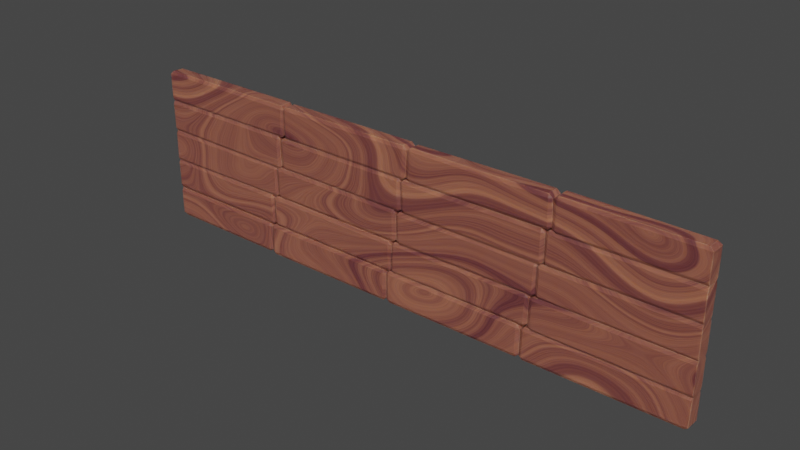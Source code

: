 # Source: wallinsideV2.blend  (saved by Blender 3.3.6; exported with 4.5.12 LTS)
import bpy
from mathutils import Matrix  # noqa: F401  (used for matrix-valued properties, if any)

bpy.ops.wm.read_factory_settings(use_empty=True)
scene = bpy.context.scene
scene.name = 'Scene'

# ---- collections
col_collection = bpy.data.collections.new('Collection'); scene.collection.children.link(col_collection)

# ---- materials (node trees are filled in below, after node groups)
mat_door_material = bpy.data.materials.new('door material')
mat_door_material.use_transparent_shadow = False

# ---- material node trees
mat_door_material.use_nodes = True; mat_door_material.node_tree.nodes.clear()
_N = mat_door_material.node_tree.nodes; _L = mat_door_material.node_tree.links
n0 = _N.new('ShaderNodeTexCoord'); n0.name = 'Texture Coordinate'; n0.location = (-1004, 79)
n1 = _N.new('ShaderNodeMapping'); n1.name = 'Mapping'; n1.location = (-824, 79)
n1.inputs[3].default_value = (0.55, 2.1, 1.0)
n2 = _N.new('ShaderNodeBsdfPrincipled'); n2.name = 'Principled BSDF'; n2.location = (172, 282)
n2.distribution = 'GGX'
n2.subsurface_method = 'RANDOM_WALK_SKIN'
n2.inputs[3].default_value = 1.45
n2.inputs[8].default_value = 1.0
n2.inputs[10].default_value = 0.07273
n2.inputs[27].default_value = (0.0, 0.0, 0.0, 1.0)
n2.inputs[28].default_value = 1.0
n3 = _N.new('ShaderNodeOutputMaterial'); n3.name = 'Material Output'; n3.location = (462, 282)
n4 = _N.new('ShaderNodeTexNoise'); n4.name = 'Noise Texture'; n4.location = (-405, 111)
n4.inputs[2].default_value = 2.0
n4.inputs[3].default_value = 18.8
n4.inputs[4].default_value = 0.7875
n4.inputs[8].default_value = 0.8
n5 = _N.new('ShaderNodeValToRGB'); n5.name = 'ColorRamp.001'; n5.location = (-241, -170)
while len(n5.color_ramp.elements) > 1: n5.color_ramp.elements.remove(n5.color_ramp.elements[-1])
n5.color_ramp.elements[0].position = 0.2636; n5.color_ramp.elements[0].color = (0.0, 0.0, 0.0, 1.0)
_e = n5.color_ramp.elements.new(0.8523); _e.color = (1.0, 1.0, 1.0, 1.0)
n6 = _N.new('ShaderNodeBump'); n6.name = 'Bump'; n6.location = (-219, -451)
n6.inputs[0].default_value = 0.1
n6.inputs[1].default_value = 1.0
n6.inputs[2].default_value = 1.0
n7 = _N.new('ShaderNodeValToRGB'); n7.name = 'ColorRamp'; n7.location = (-207, 104)
n7.color_ramp.interpolation = 'EASE'
while len(n7.color_ramp.elements) > 1: n7.color_ramp.elements.remove(n7.color_ramp.elements[-1])
n7.color_ramp.elements[0].position = 0.0; n7.color_ramp.elements[0].color = (0.2249, 0.06509, 0.02765, 1.0)
_e = n7.color_ramp.elements.new(0.2727); _e.color = (0.5206, 0.2218, 0.09714, 1.0)
_e = n7.color_ramp.elements.new(0.7); _e.color = (0.0, 0.0, 0.0, 1.0)
n8 = _N.new('ShaderNodeTexNoise'); n8.name = 'Musgrave Texture'; n8.location = (-644, 119)
n8.width = 150
n8.normalize = False
n8.inputs[2].default_value = 0.4
n8.inputs[3].default_value = 1.0
n8.inputs[4].default_value = 0.25
n9 = _N.new('ShaderNodeMix'); n9.name = 'Mix'; n9.location = (2, 162)
n9.data_type = 'RGBA'
n9.inputs[0].default_value = 0.07273
n9.inputs[7].default_value = (0.8, 0.01639, 0.3417, 1.0)
_L.new(n2.outputs[0], n3.inputs[0])
_L.new(n8.outputs[0], n4.inputs[0])
_L.new(n1.outputs[0], n8.inputs[0])
_L.new(n0.outputs[3], n1.inputs[0])
_L.new(n4.outputs[0], n7.inputs[0])
_L.new(n7.outputs[0], n2.inputs[9])
_L.new(n4.outputs[0], n6.inputs[3])
_L.new(n6.outputs[0], n2.inputs[5])
_L.new(n4.outputs[0], n5.inputs[0])
_L.new(n5.outputs[0], n2.inputs[2])
_L.new(n7.outputs[0], n9.inputs[6])
_L.new(n9.outputs[2], n2.inputs[0])
n3.is_active_output = True

# ---- world
world_world = bpy.data.worlds.new('World'); scene.world = world_world
world_world.use_nodes = True; world_world.node_tree.nodes.clear()
_N = world_world.node_tree.nodes; _L = world_world.node_tree.links
n0 = _N.new('ShaderNodeOutputWorld'); n0.name = 'World Output'; n0.location = (300, 300)
n1 = _N.new('ShaderNodeBackground'); n1.name = 'Background'; n1.location = (10, 300)
n1.inputs[0].default_value = (0.05088, 0.05088, 0.05088, 1.0)
_L.new(n1.outputs[0], n0.inputs[0])
n0.is_active_output = True
world_world.color = (0.05088, 0.05088, 0.05088)
world_world.use_sun_shadow = False
world_world.sun_shadow_jitter_overblur = 0.0

# ---- meshes
me_cube = bpy.data.meshes.new('Cube')
me_cube.from_pydata([(2.801, 0.156, 0.6266), (2.802, 0.1265, 0.6945), (2.879, 0.1249, 0.626), (2.801, 0.1122, 0.001975), (2.803, 0.1446, 0.07156), (2.877, 0.1134, 0.07055), (2.886, -0.1308, 0.6186), (2.813, -0.1323, 0.687), (2.811, -0.1615, 0.6174), (2.861, -0.1175, 0.06451), (2.782, -0.1486, 0.06381), (2.782, -0.1161, -0.004157), (-0.01358, 0.161, 0.6121), (-0.01358, 0.1302, 0.6109), (-0.01358, 0.1311, 0.6801), (-0.01358, 0.1221, 0.0835), (-0.01358, 0.1528, 0.08489), (0.07076, 0.1208, 0.01422), (-0.01358, -0.1234, 0.604), (-0.01358, -0.1546, 0.6036), (-0.01358, -0.1236, 0.6732), (0.07076, -0.1238, -0.0001243), (-0.01358, -0.1546, 0.0669), (-0.01358, -0.1239, 0.06883), (5.993, 0.1539, 0.6416), (5.993, 0.1226, 0.7084), (6.069, 0.123, 0.64), (5.987, 0.1273, -0.004827), (5.988, 0.1577, 0.06414), (6.064, 0.1269, 0.06396), (6.071, -0.1376, 0.622), (5.996, -0.1385, 0.6908), (5.995, -0.1681, 0.6198), (6.066, -0.1268, 0.06303), (5.99, -0.1579, 0.06245), (5.99, -0.1256, -0.006241), (2.949, 0.1559, 0.6238), (2.872, 0.1251, 0.6227), (2.948, 0.1252, 0.692), (2.876, 0.1236, 0.06491), (2.952, 0.1546, 0.06687), (2.953, 0.1235, -0.004063), (2.868, -0.1208, 0.6175), (2.944, -0.1522, 0.617), (2.944, -0.1201, 0.6865), (2.951, -0.1323, -0.02076), (2.95, -0.1619, 0.04597), (2.874, -0.1311, 0.0478), (9.181, 0.1479, 0.6106), (9.178, 0.1164, 0.6815), (9.256, 0.1166, 0.6122), (9.189, 0.1226, 0.001262), (9.191, 0.1529, 0.0702), (9.264, 0.1218, 0.07078), (9.24, -0.1232, 0.6284), (9.164, -0.1223, 0.6973), (9.162, -0.1541, 0.6306), (9.242, -0.1311, 0.06997), (9.163, -0.1618, 0.06949), (9.166, -0.1319, 0.0007578), (6.147, 0.1608, 0.6278), (6.07, 0.1302, 0.6289), (6.149, 0.1301, 0.6972), (6.046, 0.1287, 0.04406), (6.119, 0.1595, 0.04357), (6.119, 0.1284, -0.02408), (6.063, -0.1237, 0.6336), (6.138, -0.1545, 0.6341), (6.138, -0.1234, 0.7023), (6.145, -0.1263, -0.01417), (6.147, -0.1569, 0.05593), (6.068, -0.1259, 0.05434), (12.65, 0.1459, 0.6293), (12.65, 0.114, 0.6978), (12.65, 0.1148, 0.6289), (12.57, 0.1239, 0.00305), (12.65, 0.1538, 0.07067), (12.65, 0.1229, 0.07211), (12.65, -0.1256, 0.6263), (12.65, -0.1252, 0.6951), (12.65, -0.1565, 0.6259), (12.65, -0.1289, 0.08204), (12.65, -0.1598, 0.08283), (12.57, -0.1294, 0.01274), (9.329, 0.1547, 0.6329), (9.253, 0.1241, 0.6322), (9.327, 0.124, 0.701), (9.264, 0.1223, 0.0629), (9.343, 0.1532, 0.06303), (9.342, 0.1221, -0.005752), (9.253, -0.1261, 0.6253), (9.329, -0.157, 0.6245), (9.33, -0.1254, 0.6942), (9.319, -0.1321, -0.004879), (9.318, -0.1624, 0.06405), (9.245, -0.1315, 0.0635), (2.938, 0.1584, 1.297), (2.936, 0.1269, 1.367), (3.013, 0.1276, 1.298), (2.942, 0.1325, 0.7028), (2.943, 0.1628, 0.7722), (3.018, 0.1321, 0.7721), (3.0, -0.1266, 1.309), (2.923, -0.1275, 1.378), (2.922, -0.1576, 1.31), (3.005, -0.121, 0.768), (2.927, -0.1521, 0.7673), (2.93, -0.1204, 0.699), (-0.01358, 0.1545, 1.315), (-0.01358, 0.1235, 1.315), (-0.01358, 0.1236, 1.383), (-0.01358, 0.1237, 0.7553), (-0.01358, 0.1548, 0.7551), (-0.01358, 0.1239, 0.6869), (-0.01358, -0.13, 1.311), (-0.01358, -0.1609, 1.31), (-0.01358, -0.1305, 1.38), (-0.01358, -0.125, 0.6923), (-0.01358, -0.1564, 0.7618), (-0.01358, -0.1256, 0.761), (6.134, 0.1637, 1.336), (6.135, 0.1337, 1.401), (6.21, 0.1331, 1.332), (6.118, 0.1249, 0.6936), (6.117, 0.1567, 0.762), (6.196, 0.1258, 0.7621), (6.205, -0.1297, 1.299), (6.128, -0.1308, 1.368), (6.128, -0.1604, 1.295), (6.212, -0.1193, 0.7655), (6.138, -0.1505, 0.7662), (6.137, -0.1182, 0.697), (3.098, 0.1507, 1.333), (3.018, 0.1195, 1.332), (3.095, 0.1193, 1.401), (3.011, 0.1234, 0.7757), (3.09, 0.1543, 0.775), (3.086, 0.1239, 0.7065), (2.986, -0.1215, 1.319), (3.058, -0.1526, 1.317), (3.062, -0.121, 1.388), (3.065, -0.1282, 0.7093), (3.062, -0.1583, 0.7785), (2.988, -0.1277, 0.7785), (9.309, 0.1559, 1.326), (9.307, 0.1251, 1.395), (9.386, 0.1251, 1.327), (9.327, 0.1242, 0.7035), (9.328, 0.1552, 0.7711), (9.401, 0.1243, 0.7726), (9.392, -0.1319, 1.326), (9.318, -0.1325, 1.395), (9.317, -0.1623, 1.326), (9.382, -0.123, 0.7827), (9.303, -0.1543, 0.7839), (9.304, -0.1222, 0.7138), (6.283, 0.1498, 1.301), (6.205, 0.1187, 1.302), (6.281, 0.1183, 1.371), (6.211, 0.1234, 0.7607), (6.289, 0.1543, 0.7586), (6.288, 0.124, 0.692), (6.193, -0.1139, 1.315), (6.268, -0.1453, 1.317), (6.269, -0.1121, 1.384), (6.268, -0.1343, 0.7107), (6.266, -0.1629, 0.7817), (6.192, -0.1323, 0.7794), (12.65, 0.1543, 1.319), (12.65, 0.1229, 1.387), (12.65, 0.1235, 1.319), (12.65, 0.1278, 0.6939), (12.65, 0.1582, 0.7646), (12.65, 0.1273, 0.7622), (12.65, -0.1253, 1.319), (12.65, -0.1248, 1.387), (12.65, -0.1562, 1.318), (12.65, -0.1292, 0.7469), (12.65, -0.16, 0.7449), (12.65, -0.1295, 0.6778), (9.46, 0.1496, 1.309), (9.386, 0.1186, 1.309), (9.46, 0.1174, 1.378), (9.401, 0.1285, 0.7813), (9.479, 0.1593, 0.7854), (9.48, 0.1297, 0.712), (9.399, -0.1249, 1.314), (9.478, -0.1558, 1.315), (9.476, -0.125, 1.383), (9.472, -0.1246, 0.6752), (9.471, -0.1555, 0.7396), (9.396, -0.1245, 0.7441), (3.073, 0.1524, 2.021), (3.075, 0.1205, 2.089), (3.147, 0.1213, 2.02), (3.038, 0.1304, 1.384), (3.039, 0.1603, 1.453), (3.118, 0.1293, 1.453), (3.133, -0.1218, 2.012), (3.056, -0.1223, 2.081), (3.054, -0.1527, 2.011), (3.136, -0.1178, 1.451), (3.063, -0.1491, 1.451), (3.061, -0.1177, 1.382), (-0.01358, 0.1613, 2.024), (-0.01358, 0.1306, 2.022), (-0.01358, 0.1301, 2.09), (-0.01358, 0.1334, 1.453), (-0.01358, 0.1643, 1.455), (-0.01358, 0.1337, 1.384), (-0.01358, -0.1204, 2.005), (-0.01358, -0.1515, 2.003), (-0.01358, -0.1192, 2.074), (-0.01358, -0.133, 1.366), (-0.01358, -0.1625, 1.433), (-0.01358, -0.1319, 1.435), (6.254, 0.1579, 2.016), (6.253, 0.1278, 2.085), (6.328, 0.127, 2.016), (6.245, 0.1198, 1.391), (6.247, 0.1515, 1.46), (6.323, 0.1204, 1.46), (6.31, -0.1254, 2.023), (6.233, -0.1268, 2.091), (6.232, -0.1564, 2.023), (6.316, -0.115, 1.457), (6.239, -0.146, 1.456), (6.241, -0.1139, 1.388), (3.186, 0.157, 2.014), (3.11, 0.126, 2.014), (3.185, 0.1255, 2.083), (3.117, 0.1301, 1.48), (3.192, 0.1607, 1.481), (3.194, 0.1303, 1.41), (3.113, -0.1292, 2.018), (3.19, -0.1601, 2.018), (3.188, -0.1303, 2.087), (3.206, -0.1188, 1.396), (3.205, -0.1509, 1.463), (3.128, -0.1201, 1.465), (9.439, 0.1464, 2.004), (9.442, 0.1145, 2.075), (9.518, 0.1154, 2.006), (9.436, 0.1246, 1.39), (9.436, 0.1544, 1.459), (9.512, 0.1237, 1.459), (9.537, -0.1196, 2.02), (9.464, -0.1191, 2.088), (9.464, -0.1505, 2.022), (9.516, -0.1238, 1.458), (9.44, -0.155, 1.458), (9.437, -0.1246, 1.389), (6.379, 0.1509, 2.004), (6.305, 0.1201, 2.004), (6.383, 0.1202, 2.072), (6.294, 0.1188, 1.461), (6.365, 0.1498, 1.461), (6.369, 0.1187, 1.392), (6.321, -0.122, 2.002), (6.398, -0.1529, 2.002), (6.394, -0.1203, 2.071), (6.415, -0.1365, 1.392), (6.418, -0.1657, 1.461), (6.336, -0.1351, 1.461), (12.65, 0.1534, 2.019), (12.65, 0.1216, 2.087), (12.65, 0.1223, 2.018), (12.65, 0.1298, 1.39), (12.65, 0.1599, 1.46), (12.65, 0.1291, 1.459), (12.65, -0.1249, 2.016), (12.65, -0.1262, 2.085), (12.65, -0.1557, 2.016), (12.65, -0.1133, 1.453), (12.65, -0.1446, 1.453), (12.65, -0.1123, 1.385), (9.586, 0.1582, 2.016), (9.51, 0.1274, 2.016), (9.587, 0.1275, 2.085), (9.503, 0.1255, 1.452), (9.579, 0.1565, 1.452), (9.578, 0.1253, 1.384), (9.511, -0.1218, 2.013), (9.587, -0.1528, 2.013), (9.587, -0.1211, 2.082), (9.585, -0.1291, 1.39), (9.586, -0.1591, 1.46), (9.509, -0.1286, 1.459), (3.18, 0.146, 2.706), (3.18, 0.1145, 2.777), (3.255, 0.115, 2.707), (3.171, 0.1204, 2.077), (3.171, 0.1507, 2.149), (3.248, 0.1198, 2.145), (3.25, -0.1286, 2.722), (3.173, -0.1292, 2.791), (3.173, -0.1595, 2.724), (3.256, -0.1232, 2.123), (3.182, -0.154, 2.121), (3.181, -0.1225, 2.055), (-0.01358, 0.1484, 2.721), (-0.01358, 0.1176, 2.72), (-0.01358, 0.1174, 2.788), (-0.01358, 0.1187, 2.163), (-0.01358, 0.1496, 2.165), (-0.01358, 0.1188, 2.094), (-0.01358, -0.1264, 2.712), (-0.01358, -0.1573, 2.711), (-0.01358, -0.127, 2.781), (-0.01358, -0.1211, 2.078), (-0.01358, -0.1526, 2.145), (-0.01358, -0.1216, 2.148), (6.362, 0.157, 2.707), (6.361, 0.1255, 2.777), (6.438, 0.1261, 2.709), (6.371, 0.1319, 2.076), (6.37, 0.1622, 2.144), (6.446, 0.1315, 2.145), (6.44, -0.1301, 2.725), (6.363, -0.1305, 2.794), (6.363, -0.1609, 2.727), (6.445, -0.1258, 2.152), (6.368, -0.1566, 2.153), (6.369, -0.1252, 2.083), (3.328, 0.1557, 2.703), (3.255, 0.1248, 2.703), (3.332, 0.1252, 2.772), (3.248, 0.1214, 2.141), (3.32, 0.1525, 2.139), (3.323, 0.1212, 2.072), (3.275, -0.1268, 2.701), (3.354, -0.1578, 2.701), (3.351, -0.1276, 2.77), (3.354, -0.1204, 2.088), (3.357, -0.152, 2.159), (3.277, -0.121, 2.157), (9.556, 0.1557, 2.711), (9.558, 0.1253, 2.78), (9.633, 0.1247, 2.712), (9.552, 0.1197, 2.065), (9.551, 0.1511, 2.133), (9.628, 0.1201, 2.133), (9.64, -0.131, 2.714), (9.563, -0.1306, 2.783), (9.564, -0.1619, 2.715), (9.64, -0.1343, 2.14), (9.566, -0.165, 2.141), (9.564, -0.1344, 2.071), (6.526, 0.1566, 2.707), (6.447, 0.1257, 2.707), (6.524, 0.126, 2.776), (6.443, 0.1235, 2.147), (6.519, 0.1544, 2.147), (6.519, 0.1232, 2.078), (6.43, -0.1287, 2.711), (6.504, -0.1596, 2.711), (6.504, -0.129, 2.78), (6.524, -0.126, 2.079), (6.522, -0.1572, 2.148), (6.445, -0.1261, 2.148), (12.65, 0.1575, 2.71), (12.65, 0.1272, 2.779), (12.65, 0.1267, 2.71), (12.65, 0.1214, 2.077), (12.65, 0.1529, 2.145), (12.65, 0.1219, 2.146), (12.65, -0.1252, 2.708), (12.65, -0.1253, 2.777), (12.65, -0.1561, 2.708), (12.65, -0.1247, 2.152), (12.65, -0.1555, 2.153), (12.65, -0.1246, 2.083), (9.729, 0.1561, 2.736), (9.652, 0.1252, 2.735), (9.729, 0.1253, 2.803), (9.643, 0.125, 2.162), (9.721, 0.1558, 2.162), (9.719, 0.1248, 2.093), (9.641, -0.1247, 2.722), (9.716, -0.1556, 2.721), (9.719, -0.1248, 2.791), (9.706, -0.1236, 2.091), (9.706, -0.1547, 2.16), (9.631, -0.1237, 2.16), (3.326, 0.1617, 3.407), (3.329, 0.1316, 3.476), (3.403, 0.1308, 3.407), (3.303, 0.1229, 2.775), (3.307, 0.1546, 2.843), (3.382, 0.1237, 2.844), (3.408, -0.1327, 3.405), (3.337, -0.1338, 3.474), (3.333, -0.1634, 3.405), (3.374, -0.1223, 2.846), (3.296, -0.1534, 2.846), (3.293, -0.1212, 2.777), (-0.01358, 0.1612, 3.384), (-0.01358, 0.1303, 3.386), (0.04023, 0.1311, 3.455), (-0.01358, 0.1241, 2.836), (-0.01358, 0.155, 2.835), (-0.01358, 0.1233, 2.768), (-0.01358, -0.1247, 3.401), (-0.01358, -0.1558, 3.403), (0.04023, -0.1249, 3.47), (-0.01358, -0.1249, 2.777), (-0.01358, -0.1557, 2.848), (-0.01358, -0.1249, 2.846), (6.503, 0.159, 3.405), (6.502, 0.1282, 3.474), (6.578, 0.1281, 3.405), (6.498, 0.1268, 2.771), (6.501, 0.1579, 2.839), (6.575, 0.127, 2.84), (6.57, -0.1253, 3.402), (6.496, -0.1249, 3.471), (6.493, -0.1562, 3.402), (6.553, -0.1287, 2.845), (6.474, -0.1595, 2.846), (6.475, -0.1291, 2.776), (3.458, 0.1598, 3.39), (3.382, 0.1289, 3.391), (3.457, 0.1291, 3.46), (3.39, 0.1275, 2.844), (3.467, 0.1584, 2.843), (3.468, 0.1273, 2.775), (3.385, -0.1246, 3.401), (3.462, -0.1555, 3.402), (3.461, -0.1243, 3.47), (3.462, -0.1269, 2.781), (3.462, -0.1576, 2.851), (3.386, -0.1266, 2.85), (9.658, 0.157, 3.406), (9.656, 0.1275, 3.474), (9.735, 0.1263, 3.406), (9.692, 0.1146, 2.78), (9.688, 0.1468, 2.847), (9.764, 0.1156, 2.849), (9.747, -0.1382, 3.402), (9.669, -0.1381, 3.471), (9.673, -0.1686, 3.402), (9.764, -0.1353, 2.867), (9.687, -0.166, 2.868), (9.69, -0.1347, 2.797), (6.654, 0.1512, 3.384), (6.58, 0.1201, 3.386), (6.657, 0.1193, 3.456), (6.567, 0.1284, 2.846), (6.642, 0.159, 2.846), (6.642, 0.1291, 2.777), (6.596, -0.1215, 3.407), (6.675, -0.1528, 3.409), (6.675, -0.1213, 3.475), (6.647, -0.1268, 2.779), (6.651, -0.1572, 2.848), (6.574, -0.1261, 2.847), (12.65, 0.1555, 3.405), (12.57, 0.1245, 3.473), (12.65, 0.1243, 3.404), (12.65, 0.1249, 2.774), (12.65, 0.1557, 2.841), (12.65, 0.1249, 2.843), (12.65, -0.1262, 3.4), (12.57, -0.1256, 3.469), (12.65, -0.157, 3.4), (12.65, -0.1306, 2.857), (12.65, -0.1614, 2.858), (12.65, -0.131, 2.788), (9.844, 0.1634, 3.417), (9.768, 0.1327, 3.416), (9.844, 0.1337, 3.485), (9.768, 0.1232, 2.844), (9.845, 0.1542, 2.845), (9.844, 0.1222, 2.775), (9.769, -0.1235, 3.407), (9.845, -0.1545, 3.405), (9.845, -0.1234, 3.475), (9.841, -0.1253, 2.765), (9.841, -0.156, 2.832), (9.765, -0.125, 2.833)], [], [(17, 3, 11, 21), (23, 18, 13, 15), (40, 36, 24, 28), (10, 8, 19, 22), (1, 14, 20, 7), (5, 2, 6, 9), (41, 27, 35, 45), (47, 42, 37, 39), (64, 60, 48, 52), (34, 32, 43, 46), (25, 38, 44, 31), (29, 26, 30, 33), (65, 51, 59, 69), (71, 66, 61, 63), (88, 84, 72, 76), (58, 56, 67, 70), (49, 62, 68, 55), (53, 50, 54, 57), (89, 75, 83, 93), (95, 90, 85, 87), (112, 108, 96, 100), (82, 80, 91, 94), (73, 86, 92, 79), (77, 74, 78, 81), (113, 99, 107, 117), (119, 114, 109, 111), (136, 132, 120, 124), (106, 104, 115, 118), (97, 110, 116, 103), (101, 98, 102, 105), (137, 123, 131, 141), (143, 138, 133, 135), (160, 156, 144, 148), (130, 128, 139, 142), (121, 134, 140, 127), (125, 122, 126, 129), (161, 147, 155, 165), (167, 162, 157, 159), (184, 180, 168, 172), (154, 152, 163, 166), (145, 158, 164, 151), (149, 146, 150, 153), (185, 171, 179, 189), (191, 186, 181, 183), (208, 204, 192, 196), (178, 176, 187, 190), (169, 182, 188, 175), (173, 170, 174, 177), (209, 195, 203, 213), (215, 210, 205, 207), (232, 228, 216, 220), (202, 200, 211, 214), (193, 206, 212, 199), (197, 194, 198, 201), (233, 219, 227, 237), (239, 234, 229, 231), (256, 252, 240, 244), (226, 224, 235, 238), (217, 230, 236, 223), (221, 218, 222, 225), (257, 243, 251, 261), (263, 258, 253, 255), (280, 276, 264, 268), (250, 248, 259, 262), (241, 254, 260, 247), (245, 242, 246, 249), (281, 267, 275, 285), (287, 282, 277, 279), (304, 300, 288, 292), (274, 272, 283, 286), (265, 278, 284, 271), (269, 266, 270, 273), (305, 291, 299, 309), (311, 306, 301, 303), (328, 324, 312, 316), (298, 296, 307, 310), (289, 302, 308, 295), (293, 290, 294, 297), (329, 315, 323, 333), (335, 330, 325, 327), (352, 348, 336, 340), (322, 320, 331, 334), (313, 326, 332, 319), (317, 314, 318, 321), (353, 339, 347, 357), (359, 354, 349, 351), (376, 372, 360, 364), (346, 344, 355, 358), (337, 350, 356, 343), (341, 338, 342, 345), (377, 363, 371, 381), (383, 378, 373, 375), (400, 396, 384, 388), (370, 368, 379, 382), (361, 374, 380, 367), (365, 362, 366, 369), (401, 387, 395, 405), (407, 402, 397, 399), (424, 420, 408, 412), (394, 392, 403, 406), (385, 398, 404, 391), (389, 386, 390, 393), (425, 411, 419, 429), (431, 426, 421, 423), (448, 444, 432, 436), (418, 416, 427, 430), (409, 422, 428, 415), (413, 410, 414, 417), (449, 435, 443, 453), (455, 450, 445, 447), (472, 468, 456, 460), (442, 440, 451, 454), (433, 446, 452, 439), (437, 434, 438, 441), (473, 459, 467, 477), (479, 474, 469, 471), (466, 464, 475, 478), (457, 470, 476, 463), (461, 458, 462, 465), (0, 1, 2), (3, 4, 5), (6, 7, 8), (9, 10, 11), (12, 13, 14), (15, 16, 17), (18, 19, 20), (21, 22, 23), (24, 25, 26), (27, 28, 29), (30, 31, 32), (33, 34, 35), (36, 37, 38), (39, 40, 41), (42, 43, 44), (45, 46, 47), (48, 49, 50), (51, 52, 53), (54, 55, 56), (57, 58, 59), (60, 61, 62), (63, 64, 65), (66, 67, 68), (69, 70, 71), (72, 73, 74), (75, 76, 77), (78, 79, 80), (81, 82, 83), (84, 85, 86), (87, 88, 89), (90, 91, 92), (93, 94, 95), (96, 97, 98), (99, 100, 101), (102, 103, 104), (105, 106, 107), (108, 109, 110), (111, 112, 113), (114, 115, 116), (117, 118, 119), (120, 121, 122), (123, 124, 125), (126, 127, 128), (129, 130, 131), (132, 133, 134), (135, 136, 137), (138, 139, 140), (141, 142, 143), (144, 145, 146), (147, 148, 149), (150, 151, 152), (153, 154, 155), (156, 157, 158), (159, 160, 161), (162, 163, 164), (165, 166, 167), (168, 169, 170), (171, 172, 173), (174, 175, 176), (177, 178, 179), (180, 181, 182), (183, 184, 185), (186, 187, 188), (189, 190, 191), (192, 193, 194), (195, 196, 197), (198, 199, 200), (201, 202, 203), (204, 205, 206), (207, 208, 209), (210, 211, 212), (213, 214, 215), (216, 217, 218), (219, 220, 221), (222, 223, 224), (225, 226, 227), (228, 229, 230), (231, 232, 233), (234, 235, 236), (237, 238, 239), (240, 241, 242), (243, 244, 245), (246, 247, 248), (249, 250, 251), (252, 253, 254), (255, 256, 257), (258, 259, 260), (261, 262, 263), (264, 265, 266), (267, 268, 269), (270, 271, 272), (273, 274, 275), (276, 277, 278), (279, 280, 281), (282, 283, 284), (285, 286, 287), (288, 289, 290), (291, 292, 293), (294, 295, 296), (297, 298, 299), (300, 301, 302), (303, 304, 305), (306, 307, 308), (309, 310, 311), (312, 313, 314), (315, 316, 317), (318, 319, 320), (321, 322, 323), (324, 325, 326), (327, 328, 329), (330, 331, 332), (333, 334, 335), (336, 337, 338), (339, 340, 341), (342, 343, 344), (345, 346, 347), (348, 349, 350), (351, 352, 353), (354, 355, 356), (357, 358, 359), (360, 361, 362), (363, 364, 365), (366, 367, 368), (369, 370, 371), (372, 373, 374), (375, 376, 377), (378, 379, 380), (381, 382, 383), (384, 385, 386), (387, 388, 389), (390, 391, 392), (393, 394, 395), (396, 397, 398), (399, 400, 401), (402, 403, 404), (405, 406, 407), (408, 409, 410), (411, 412, 413), (414, 415, 416), (417, 418, 419), (420, 421, 422), (423, 424, 425), (426, 427, 428), (429, 430, 431), (432, 433, 434), (435, 436, 437), (438, 439, 440), (441, 442, 443), (444, 445, 446), (447, 448, 449), (450, 451, 452), (453, 454, 455), (456, 457, 458), (459, 460, 461), (462, 463, 464), (465, 466, 467), (468, 469, 470), (471, 472, 473), (474, 475, 476), (477, 478, 479), (17, 21, 23, 15), (3, 17, 16, 4), (2, 5, 4, 0), (22, 19, 18, 23), (8, 10, 9, 6), (12, 16, 15, 13), (7, 20, 19, 8), (1, 7, 6, 2), (21, 11, 10, 22), (20, 14, 13, 18), (14, 1, 0, 12), (11, 3, 5, 9), (41, 45, 47, 39), (27, 41, 40, 28), (26, 29, 28, 24), (46, 43, 42, 47), (32, 34, 33, 30), (36, 40, 39, 37), (31, 44, 43, 32), (25, 31, 30, 26), (45, 35, 34, 46), (44, 38, 37, 42), (38, 25, 24, 36), (35, 27, 29, 33), (65, 69, 71, 63), (51, 65, 64, 52), (50, 53, 52, 48), (70, 67, 66, 71), (56, 58, 57, 54), (60, 64, 63, 61), (55, 68, 67, 56), (49, 55, 54, 50), (69, 59, 58, 70), (68, 62, 61, 66), (62, 49, 48, 60), (59, 51, 53, 57), (89, 93, 95, 87), (75, 89, 88, 76), (74, 77, 76, 72), (94, 91, 90, 95), (80, 82, 81, 78), (84, 88, 87, 85), (79, 92, 91, 80), (73, 79, 78, 74), (93, 83, 82, 94), (92, 86, 85, 90), (86, 73, 72, 84), (83, 75, 77, 81), (113, 117, 119, 111), (99, 113, 112, 100), (98, 101, 100, 96), (118, 115, 114, 119), (104, 106, 105, 102), (108, 112, 111, 109), (103, 116, 115, 104), (97, 103, 102, 98), (117, 107, 106, 118), (116, 110, 109, 114), (110, 97, 96, 108), (107, 99, 101, 105), (137, 141, 143, 135), (123, 137, 136, 124), (122, 125, 124, 120), (142, 139, 138, 143), (128, 130, 129, 126), (132, 136, 135, 133), (127, 140, 139, 128), (121, 127, 126, 122), (141, 131, 130, 142), (140, 134, 133, 138), (134, 121, 120, 132), (131, 123, 125, 129), (161, 165, 167, 159), (147, 161, 160, 148), (146, 149, 148, 144), (166, 163, 162, 167), (152, 154, 153, 150), (156, 160, 159, 157), (151, 164, 163, 152), (145, 151, 150, 146), (165, 155, 154, 166), (164, 158, 157, 162), (158, 145, 144, 156), (155, 147, 149, 153), (185, 189, 191, 183), (171, 185, 184, 172), (170, 173, 172, 168), (190, 187, 186, 191), (176, 178, 177, 174), (180, 184, 183, 181), (175, 188, 187, 176), (169, 175, 174, 170), (189, 179, 178, 190), (188, 182, 181, 186), (182, 169, 168, 180), (179, 171, 173, 177), (209, 213, 215, 207), (195, 209, 208, 196), (194, 197, 196, 192), (214, 211, 210, 215), (200, 202, 201, 198), (204, 208, 207, 205), (199, 212, 211, 200), (193, 199, 198, 194), (213, 203, 202, 214), (212, 206, 205, 210), (206, 193, 192, 204), (203, 195, 197, 201), (233, 237, 239, 231), (219, 233, 232, 220), (218, 221, 220, 216), (238, 235, 234, 239), (224, 226, 225, 222), (228, 232, 231, 229), (223, 236, 235, 224), (217, 223, 222, 218), (237, 227, 226, 238), (236, 230, 229, 234), (230, 217, 216, 228), (227, 219, 221, 225), (257, 261, 263, 255), (243, 257, 256, 244), (242, 245, 244, 240), (262, 259, 258, 263), (248, 250, 249, 246), (252, 256, 255, 253), (247, 260, 259, 248), (241, 247, 246, 242), (261, 251, 250, 262), (260, 254, 253, 258), (254, 241, 240, 252), (251, 243, 245, 249), (281, 285, 287, 279), (267, 281, 280, 268), (266, 269, 268, 264), (286, 283, 282, 287), (272, 274, 273, 270), (276, 280, 279, 277), (271, 284, 283, 272), (265, 271, 270, 266), (285, 275, 274, 286), (284, 278, 277, 282), (278, 265, 264, 276), (275, 267, 269, 273), (305, 309, 311, 303), (291, 305, 304, 292), (290, 293, 292, 288), (310, 307, 306, 311), (296, 298, 297, 294), (300, 304, 303, 301), (295, 308, 307, 296), (289, 295, 294, 290), (309, 299, 298, 310), (308, 302, 301, 306), (302, 289, 288, 300), (299, 291, 293, 297), (329, 333, 335, 327), (315, 329, 328, 316), (314, 317, 316, 312), (334, 331, 330, 335), (320, 322, 321, 318), (324, 328, 327, 325), (319, 332, 331, 320), (313, 319, 318, 314), (333, 323, 322, 334), (332, 326, 325, 330), (326, 313, 312, 324), (323, 315, 317, 321), (353, 357, 359, 351), (339, 353, 352, 340), (338, 341, 340, 336), (358, 355, 354, 359), (344, 346, 345, 342), (348, 352, 351, 349), (343, 356, 355, 344), (337, 343, 342, 338), (357, 347, 346, 358), (356, 350, 349, 354), (350, 337, 336, 348), (347, 339, 341, 345), (377, 381, 383, 375), (363, 377, 376, 364), (362, 365, 364, 360), (382, 379, 378, 383), (368, 370, 369, 366), (372, 376, 375, 373), (367, 380, 379, 368), (361, 367, 366, 362), (381, 371, 370, 382), (380, 374, 373, 378), (374, 361, 360, 372), (371, 363, 365, 369), (401, 405, 407, 399), (387, 401, 400, 388), (386, 389, 388, 384), (406, 403, 402, 407), (392, 394, 393, 390), (396, 400, 399, 397), (391, 404, 403, 392), (385, 391, 390, 386), (405, 395, 394, 406), (404, 398, 397, 402), (398, 385, 384, 396), (395, 387, 389, 393), (425, 429, 431, 423), (411, 425, 424, 412), (410, 413, 412, 408), (430, 427, 426, 431), (416, 418, 417, 414), (420, 424, 423, 421), (415, 428, 427, 416), (409, 415, 414, 410), (429, 419, 418, 430), (428, 422, 421, 426), (422, 409, 408, 420), (419, 411, 413, 417), (449, 453, 455, 447), (435, 449, 448, 436), (434, 437, 436, 432), (454, 451, 450, 455), (440, 442, 441, 438), (444, 448, 447, 445), (439, 452, 451, 440), (433, 439, 438, 434), (453, 443, 442, 454), (452, 446, 445, 450), (446, 433, 432, 444), (443, 435, 437, 441), (473, 477, 479, 471), (459, 473, 472, 460), (458, 461, 460, 456), (478, 475, 474, 479), (464, 466, 465, 462), (468, 472, 471, 469), (463, 476, 475, 464), (457, 463, 462, 458), (477, 467, 466, 478), (476, 470, 469, 474), (470, 457, 456, 468), (467, 459, 461, 465), (16, 12, 0, 4)])
_uv = me_cube.uv_layers.new(name='UVMap')
_uv.uv.foreach_set('vector', [0.1309, 0.5253, 0.3691, 0.5266, 0.369, 0.7234, 0.131, 0.7247, 0.4006, 0.02502, 0.5994, 0.02458, 0.5991, 0.2254, 0.4009, 0.225, 0.3997, 0.256, 0.6003, 0.256, 0.6009, 0.494, 0.3991, 0.494, 0.3999, 0.756, 0.6001, 0.7559, 0.5995, 0.9941, 0.4005, 0.994, 0.6309, 0.5241, 0.8691, 0.5244, 0.8691, 0.7256, 0.6309, 0.7259, 0.3998, 0.5261, 0.6002, 0.5246, 0.6001, 0.7254, 0.3999, 0.7239, 0.131, 0.5243, 0.369, 0.5245, 0.369, 0.7255, 0.131, 0.7257, 0.3994, 0.02454, 0.6006, 0.02503, 0.6003, 0.225, 0.3997, 0.2255, 0.3989, 0.2559, 0.6011, 0.256, 0.5997, 0.494, 0.4003, 0.4941, 0.3997, 0.756, 0.6003, 0.756, 0.6007, 0.994, 0.3993, 0.994, 0.631, 0.524, 0.869, 0.5251, 0.8691, 0.7249, 0.6309, 0.726, 0.3992, 0.5244, 0.6008, 0.524, 0.6004, 0.726, 0.3996, 0.7256, 0.1309, 0.5244, 0.3691, 0.5244, 0.369, 0.7256, 0.131, 0.7256, 0.399, 0.02441, 0.601, 0.02446, 0.6012, 0.2255, 0.3988, 0.2256, 0.3993, 0.256, 0.6007, 0.2559, 0.6003, 0.4941, 0.3997, 0.494, 0.3996, 0.756, 0.6004, 0.756, 0.6009, 0.994, 0.3991, 0.994, 0.631, 0.5256, 0.869, 0.5246, 0.869, 0.7254, 0.631, 0.7244, 0.4003, 0.5247, 0.5997, 0.5255, 0.6002, 0.7245, 0.3998, 0.7253, 0.131, 0.5245, 0.369, 0.5245, 0.369, 0.7255, 0.131, 0.7255, 0.3996, 0.02452, 0.6004, 0.02473, 0.6006, 0.2253, 0.3994, 0.2255, 0.3997, 0.2559, 0.6003, 0.2559, 0.5991, 0.4941, 0.4009, 0.4941, 0.4003, 0.756, 0.5997, 0.756, 0.6003, 0.994, 0.3997, 0.994, 0.6309, 0.5256, 0.8691, 0.5249, 0.869, 0.7251, 0.631, 0.7244, 0.3998, 0.5248, 0.6002, 0.5254, 0.5998, 0.7246, 0.4002, 0.7252, 0.1309, 0.5249, 0.3691, 0.5246, 0.3691, 0.7254, 0.1309, 0.7251, 0.4, 0.02479, 0.6, 0.02455, 0.6003, 0.2255, 0.3997, 0.2252, 0.3997, 0.256, 0.6003, 0.256, 0.6008, 0.494, 0.3992, 0.494, 0.4003, 0.756, 0.5997, 0.756, 0.5999, 0.994, 0.4001, 0.994, 0.631, 0.5244, 0.869, 0.5245, 0.869, 0.7255, 0.631, 0.7256, 0.4009, 0.5245, 0.5991, 0.5245, 0.5995, 0.7255, 0.4005, 0.7255, 0.131, 0.5247, 0.369, 0.5253, 0.3691, 0.7247, 0.1309, 0.7253, 0.4003, 0.02479, 0.5997, 0.02538, 0.6001, 0.2246, 0.3999, 0.2252, 0.4003, 0.256, 0.5997, 0.256, 0.6001, 0.494, 0.3999, 0.494, 0.4008, 0.7559, 0.5992, 0.7559, 0.5995, 0.9941, 0.4005, 0.9941, 0.631, 0.5237, 0.869, 0.5255, 0.8691, 0.7245, 0.6309, 0.7263, 0.3995, 0.525, 0.6005, 0.524, 0.5995, 0.726, 0.4005, 0.725, 0.131, 0.5242, 0.369, 0.525, 0.369, 0.725, 0.131, 0.7258, 0.4005, 0.02458, 0.5995, 0.02597, 0.5996, 0.224, 0.4004, 0.2254, 0.401, 0.256, 0.599, 0.256, 0.6001, 0.494, 0.3999, 0.494, 0.4003, 0.756, 0.5997, 0.756, 0.5995, 0.994, 0.4005, 0.994, 0.631, 0.5243, 0.869, 0.5263, 0.869, 0.7237, 0.631, 0.7257, 0.3999, 0.5249, 0.6001, 0.5243, 0.5998, 0.7257, 0.4002, 0.7251, 0.131, 0.5244, 0.369, 0.5242, 0.369, 0.7258, 0.131, 0.7256, 0.3996, 0.02464, 0.6005, 0.0252, 0.5994, 0.2248, 0.4006, 0.2254, 0.3994, 0.256, 0.6006, 0.256, 0.6006, 0.494, 0.3994, 0.494, 0.3992, 0.756, 0.6008, 0.756, 0.6008, 0.994, 0.3992, 0.994, 0.631, 0.525, 0.869, 0.5254, 0.869, 0.7246, 0.631, 0.725, 0.3997, 0.5244, 0.6003, 0.5248, 0.6007, 0.7252, 0.3993, 0.7256, 0.131, 0.5236, 0.369, 0.5249, 0.369, 0.7251, 0.131, 0.7264, 0.3994, 0.02379, 0.6006, 0.02457, 0.6006, 0.2255, 0.3994, 0.2262, 0.4006, 0.2559, 0.5994, 0.2559, 0.6001, 0.4941, 0.3999, 0.4941, 0.3996, 0.756, 0.6004, 0.756, 0.6007, 0.994, 0.3993, 0.994, 0.631, 0.5253, 0.869, 0.5249, 0.869, 0.7251, 0.631, 0.7247, 0.3994, 0.525, 0.6006, 0.5253, 0.6004, 0.7247, 0.3996, 0.725, 0.131, 0.5249, 0.369, 0.5261, 0.369, 0.7239, 0.131, 0.7251, 0.4, 0.0247, 0.6, 0.02444, 0.5995, 0.2256, 0.4005, 0.2253, 0.4003, 0.2559, 0.5997, 0.2559, 0.5998, 0.4941, 0.4002, 0.4941, 0.3994, 0.756, 0.6006, 0.756, 0.6002, 0.994, 0.3998, 0.994, 0.6309, 0.5244, 0.8691, 0.5243, 0.8691, 0.7257, 0.631, 0.7256, 0.3997, 0.5258, 0.6003, 0.5248, 0.6005, 0.7252, 0.3995, 0.7242, 0.1309, 0.5244, 0.3691, 0.5248, 0.369, 0.7252, 0.131, 0.7256, 0.4003, 0.02458, 0.5997, 0.02529, 0.5997, 0.2247, 0.4003, 0.2254, 0.3995, 0.2559, 0.6005, 0.256, 0.6003, 0.494, 0.3997, 0.4941, 0.3996, 0.756, 0.6004, 0.7559, 0.5997, 0.9941, 0.4003, 0.994, 0.6309, 0.5261, 0.8691, 0.5256, 0.8691, 0.7244, 0.6309, 0.7239, 0.4001, 0.5251, 0.5999, 0.5259, 0.6003, 0.7241, 0.3997, 0.7249, 0.1309, 0.5245, 0.3691, 0.5254, 0.3691, 0.7246, 0.1309, 0.7255, 0.3998, 0.02451, 0.6002, 0.0248, 0.6004, 0.2252, 0.3996, 0.2255, 0.3998, 0.256, 0.6002, 0.256, 0.6002, 0.494, 0.3998, 0.494, 0.3995, 0.756, 0.6005, 0.756, 0.6001, 0.994, 0.3999, 0.994, 0.631, 0.5249, 0.869, 0.5249, 0.869, 0.7251, 0.631, 0.7251, 0.3997, 0.5254, 0.6003, 0.5251, 0.6004, 0.7249, 0.3996, 0.7246, 0.131, 0.5256, 0.369, 0.5254, 0.369, 0.7246, 0.131, 0.7244, 0.3995, 0.02553, 0.6005, 0.02531, 0.6003, 0.2247, 0.3997, 0.2245, 0.3995, 0.256, 0.6005, 0.256, 0.6004, 0.494, 0.3996, 0.494, 0.3983, 0.756, 0.6017, 0.756, 0.6006, 0.994, 0.3994, 0.994, 0.631, 0.5253, 0.869, 0.5252, 0.869, 0.7248, 0.631, 0.7247, 0.3994, 0.5253, 0.6006, 0.5253, 0.6015, 0.7247, 0.3985, 0.7247, 0.131, 0.5254, 0.369, 0.5243, 0.369, 0.7257, 0.131, 0.7246, 0.4002, 0.02528, 0.5998, 0.02475, 0.6003, 0.2253, 0.3997, 0.2247, 0.3996, 0.256, 0.6004, 0.256, 0.6009, 0.494, 0.3991, 0.494, 0.3992, 0.756, 0.6008, 0.756, 0.5997, 0.994, 0.4003, 0.994, 0.631, 0.5243, 0.869, 0.5245, 0.869, 0.7255, 0.631, 0.7257, 0.3995, 0.5242, 0.6005, 0.5243, 0.6007, 0.7257, 0.3993, 0.7258, 0.131, 0.5248, 0.369, 0.5245, 0.369, 0.7255, 0.131, 0.7252, 0.3996, 0.02476, 0.6004, 0.02448, 0.6003, 0.2255, 0.3997, 0.2252, 0.3992, 0.256, 0.6008, 0.256, 0.6005, 0.494, 0.3995, 0.494, 0.3992, 0.756, 0.6008, 0.7559, 0.6005, 0.9941, 0.3995, 0.994, 0.631, 0.5243, 0.869, 0.5244, 0.8691, 0.7256, 0.6309, 0.7257, 0.3991, 0.5244, 0.6009, 0.5243, 0.6009, 0.7257, 0.3991, 0.7256, 0.131, 0.5249, 0.369, 0.5251, 0.369, 0.7249, 0.131, 0.7251, 0.3995, 0.02487, 0.6005, 0.0248, 0.6007, 0.2252, 0.3993, 0.2251, 0.4, 0.2559, 0.6, 0.256, 0.6004, 0.494, 0.3996, 0.4941, 0.3998, 0.756, 0.6002, 0.756, 0.6003, 0.994, 0.3997, 0.994, 0.631, 0.5246, 0.869, 0.5248, 0.869, 0.7252, 0.631, 0.7254, 0.3996, 0.525, 0.6004, 0.5247, 0.6002, 0.7253, 0.3998, 0.725, 0.131, 0.5249, 0.369, 0.5252, 0.369, 0.7248, 0.131, 0.7251, 0.3999, 0.02478, 0.6001, 0.02445, 0.6, 0.2256, 0.4, 0.2252, 0.4001, 0.256, 0.5999, 0.256, 0.6005, 0.494, 0.3995, 0.494, 0.3997, 0.756, 0.6003, 0.7559, 0.6002, 0.9941, 0.3998, 0.994, 0.6309, 0.5236, 0.8691, 0.5243, 0.8691, 0.7257, 0.6309, 0.7264, 0.3995, 0.5249, 0.6004, 0.5239, 0.6004, 0.7261, 0.3996, 0.7251, 0.131, 0.5244, 0.369, 0.5243, 0.369, 0.7257, 0.131, 0.7256, 0.4, 0.02447, 0.6, 0.0245, 0.5999, 0.2255, 0.4001, 0.2255, 0.4004, 0.256, 0.5996, 0.256, 0.6003, 0.494, 0.3997, 0.494, 0.3998, 0.756, 0.6002, 0.756, 0.6, 0.994, 0.4, 0.994, 0.631, 0.5245, 0.869, 0.5245, 0.869, 0.7255, 0.631, 0.7255, 0.3995, 0.5244, 0.6005, 0.5245, 0.6003, 0.7255, 0.3997, 0.7256, 0.131, 0.5243, 0.369, 0.5248, 0.369, 0.7252, 0.131, 0.7257, 0.3998, 0.02457, 0.6002, 0.02531, 0.5997, 0.2247, 0.4003, 0.2254, 0.3993, 0.256, 0.6007, 0.256, 0.6005, 0.494, 0.3995, 0.494, 0.4006, 0.756, 0.5994, 0.756, 0.6003, 0.994, 0.3997, 0.994, 0.6311, 0.5237, 0.8689, 0.5254, 0.8689, 0.7246, 0.6311, 0.7263, 0.3999, 0.5246, 0.6001, 0.5238, 0.5995, 0.7262, 0.4005, 0.7254, 0.131, 0.5249, 0.369, 0.5243, 0.369, 0.7257, 0.131, 0.7251, 0.3992, 0.02484, 0.6008, 0.02439, 0.6007, 0.2256, 0.3993, 0.2251, 0.4003, 0.756, 0.5997, 0.756, 0.6007, 0.994, 0.3993, 0.994, 0.631, 0.5247, 0.869, 0.5243, 0.869, 0.7257, 0.631, 0.7253, 0.3997, 0.5244, 0.6003, 0.5247, 0.5998, 0.7253, 0.4002, 0.7256, 0.5995, 0.5001, 0.6243, 0.5242, 0.6002, 0.5246, 0.3691, 0.5266, 0.369, 0.5, 0.3749, 0.5249, 0.5998, 0.7501, 0.6247, 0.756, 0.6001, 0.7559, 0.375, 0.7244, 0.3693, 0.75, 0.369, 0.7234, 0.599, 0.2496, 0.5991, 0.2254, 0.6249, 0.2252, 0.125, 0.5237, 0.1309, 0.5, 0.1309, 0.5253, 0.5994, 0.02458, 0.5992, 0.0, 0.6249, 0.02392, 0.131, 0.7247, 0.1309, 0.7495, 0.125, 0.7241, 0.6006, 0.5, 0.6246, 0.5238, 0.6008, 0.524, 0.369, 0.5245, 0.3691, 0.5, 0.375, 0.5249, 0.601, 0.7501, 0.625, 0.7561, 0.6003, 0.756, 0.375, 0.7264, 0.3691, 0.75, 0.369, 0.7255, 0.6002, 0.25, 0.6003, 0.225, 0.625, 0.2249, 0.125, 0.5235, 0.1309, 0.5, 0.131, 0.5243, 0.6009, 1.0, 0.6007, 0.994, 0.625, 0.9941, 0.131, 0.7257, 0.1309, 0.7486, 0.125, 0.7239, 0.5997, 0.494, 0.625, 0.4939, 0.6005, 0.4999, 0.3691, 0.5244, 0.3691, 0.5007, 0.375, 0.5251, 0.6004, 0.75, 0.6247, 0.7559, 0.6004, 0.756, 0.375, 0.7248, 0.369, 0.7494, 0.369, 0.7256, 0.6011, 0.256, 0.6013, 0.25, 0.625, 0.2559, 0.1253, 0.5244, 0.1312, 0.5001, 0.1309, 0.5244, 0.601, 0.02446, 0.6006, 0.0, 0.625, 0.02496, 0.131, 0.7256, 0.131, 0.75, 0.125, 0.7258, 0.6003, 0.4941, 0.625, 0.4939, 0.6005, 0.4998, 0.369, 0.5245, 0.3692, 0.501, 0.375, 0.5258, 0.6002, 0.75, 0.625, 0.7558, 0.5997, 0.756, 0.375, 0.7256, 0.3692, 0.7499, 0.369, 0.7255, 0.6001, 0.25, 0.6006, 0.2253, 0.6249, 0.2254, 0.125, 0.5243, 0.1309, 0.5001, 0.131, 0.5245, 0.6012, 1.0, 0.6003, 0.994, 0.625, 0.9941, 0.131, 0.7255, 0.1311, 0.7497, 0.1251, 0.7253, 0.5991, 0.4941, 0.625, 0.4939, 0.5997, 0.4999, 0.3691, 0.5246, 0.3691, 0.5005, 0.375, 0.525, 0.5986, 0.75, 0.624, 0.7558, 0.5997, 0.756, 0.375, 0.7261, 0.369, 0.75, 0.3691, 0.7254, 0.6005, 0.2498, 0.6003, 0.2255, 0.625, 0.2257, 0.1252, 0.5249, 0.1311, 0.5001, 0.1309, 0.5249, 0.6, 0.02455, 0.5999, 0.0, 0.625, 0.02464, 0.1309, 0.7251, 0.131, 0.75, 0.125, 0.7256, 0.6008, 0.494, 0.6235, 0.4939, 0.5992, 0.4999, 0.369, 0.5253, 0.3691, 0.5, 0.375, 0.5248, 0.5995, 0.75, 0.625, 0.7559, 0.5992, 0.7559, 0.3749, 0.7259, 0.369, 0.75, 0.3691, 0.7247, 0.6003, 0.256, 0.6001, 0.25, 0.6243, 0.2556, 0.1251, 0.5251, 0.1311, 0.5005, 0.131, 0.5247, 0.5999, 0.9997, 0.5995, 0.9941, 0.625, 0.9938, 0.1309, 0.7253, 0.1308, 0.7495, 0.125, 0.7249, 0.6001, 0.494, 0.625, 0.4941, 0.6001, 0.5, 0.369, 0.525, 0.3689, 0.5006, 0.3748, 0.5256, 0.5998, 0.7257, 0.625, 0.7251, 0.5997, 0.7498, 0.375, 0.7262, 0.3692, 0.75, 0.369, 0.725, 0.5996, 0.25, 0.5996, 0.224, 0.625, 0.2242, 0.125, 0.5254, 0.1309, 0.5011, 0.131, 0.5242, 0.5995, 0.02597, 0.5995, 0.0002331, 0.625, 0.02673, 0.131, 0.7258, 0.131, 0.7488, 0.125, 0.7247, 0.5994, 0.5, 0.6245, 0.5249, 0.6003, 0.5248, 0.369, 0.5242, 0.3691, 0.5, 0.375, 0.5239, 0.6012, 0.75, 0.625, 0.756, 0.6008, 0.756, 0.375, 0.7248, 0.369, 0.7485, 0.369, 0.7258, 0.5988, 0.2499, 0.5994, 0.2248, 0.6248, 0.2245, 0.125, 0.5238, 0.1308, 0.5, 0.131, 0.5244, 0.6005, 0.0252, 0.6011, 0.0, 0.6248, 0.02524, 0.131, 0.7256, 0.131, 0.7489, 0.125, 0.7245, 0.5993, 0.5, 0.6245, 0.5251, 0.6006, 0.5253, 0.369, 0.5249, 0.3693, 0.5003, 0.375, 0.5257, 0.6003, 0.75, 0.625, 0.7558, 0.6004, 0.756, 0.3749, 0.725, 0.369, 0.75, 0.369, 0.7251, 0.6006, 0.2499, 0.6006, 0.2255, 0.625, 0.2247, 0.125, 0.523, 0.1309, 0.5, 0.131, 0.5236, 0.6025, 1.0, 0.6007, 0.994, 0.625, 0.9941, 0.131, 0.7264, 0.1311, 0.7485, 0.1251, 0.725, 0.6001, 0.4941, 0.625, 0.4939, 0.6003, 0.4998, 0.369, 0.5261, 0.3691, 0.5, 0.375, 0.5253, 0.5993, 0.75, 0.6238, 0.7558, 0.6006, 0.756, 0.3749, 0.7244, 0.3689, 0.75, 0.369, 0.7239, 0.5994, 0.2559, 0.5993, 0.25, 0.625, 0.2559, 0.125, 0.5246, 0.1309, 0.5, 0.131, 0.5249, 0.5991, 1.0, 0.6002, 0.994, 0.6239, 0.994, 0.131, 0.7251, 0.1308, 0.75, 0.125, 0.7254, 0.5998, 0.4941, 0.625, 0.4943, 0.6013, 0.5, 0.3691, 0.5248, 0.3691, 0.5008, 0.375, 0.5257, 0.6007, 0.7502, 0.625, 0.7561, 0.6004, 0.7559, 0.375, 0.7247, 0.3692, 0.7496, 0.369, 0.7252, 0.5997, 0.2559, 0.6, 0.2501, 0.625, 0.2561, 0.1251, 0.5241, 0.131, 0.5, 0.1309, 0.5244, 0.5997, 0.02529, 0.5991, 0.0, 0.625, 0.02506, 0.131, 0.7256, 0.1308, 0.7486, 0.125, 0.7243, 0.6003, 0.494, 0.625, 0.494, 0.6004, 0.4999, 0.3691, 0.5254, 0.369, 0.5007, 0.3749, 0.5262, 0.5994, 0.75, 0.6249, 0.7559, 0.6005, 0.756, 0.3749, 0.7257, 0.3689, 0.75, 0.3691, 0.7246, 0.6007, 0.2498, 0.6004, 0.2252, 0.625, 0.225, 0.1251, 0.5242, 0.131, 0.5, 0.1309, 0.5245, 0.6002, 0.0248, 0.6001, 0.0, 0.625, 0.0248, 0.1309, 0.7255, 0.131, 0.7493, 0.125, 0.7249, 0.6, 0.5, 0.625, 0.5255, 0.6006, 0.5253, 0.369, 0.5254, 0.369, 0.5, 0.375, 0.5248, 0.6007, 0.75, 0.6239, 0.7559, 0.6017, 0.756, 0.3749, 0.7243, 0.3689, 0.7496, 0.369, 0.7246, 0.5991, 0.2499, 0.6003, 0.2247, 0.624, 0.2247, 0.125, 0.525, 0.1308, 0.5, 0.131, 0.5256, 0.6004, 1.0, 0.6006, 0.994, 0.6249, 0.9941, 0.131, 0.7244, 0.1308, 0.7496, 0.125, 0.7241, 0.6004, 0.494, 0.625, 0.494, 0.6012, 0.5, 0.369, 0.5243, 0.369, 0.501, 0.3749, 0.5252, 0.6007, 0.7257, 0.625, 0.7256, 0.6009, 0.7499, 0.375, 0.7267, 0.3689, 0.75, 0.369, 0.7257, 0.6006, 0.249, 0.6003, 0.2253, 0.625, 0.2247, 0.1251, 0.5256, 0.131, 0.5002, 0.131, 0.5254, 0.5998, 0.02475, 0.5998, 0.0, 0.625, 0.02374, 0.131, 0.7246, 0.131, 0.75, 0.125, 0.7259, 0.6009, 0.494, 0.6248, 0.4941, 0.6007, 0.5, 0.369, 0.5245, 0.369, 0.5, 0.375, 0.5243, 0.6009, 0.7257, 0.6249, 0.7253, 0.6007, 0.7496, 0.375, 0.7254, 0.369, 0.7498, 0.369, 0.7255, 0.6004, 0.256, 0.6002, 0.25, 0.6248, 0.2558, 0.125, 0.5248, 0.131, 0.5, 0.131, 0.5248, 0.6003, 0.9998, 0.6005, 0.9941, 0.6249, 0.9939, 0.131, 0.7252, 0.1308, 0.75, 0.125, 0.7254, 0.6007, 0.5, 0.625, 0.5245, 0.6004, 0.5247, 0.369, 0.5251, 0.369, 0.5, 0.375, 0.5247, 0.6002, 0.7253, 0.625, 0.7253, 0.6002, 0.7499, 0.375, 0.725, 0.369, 0.75, 0.369, 0.7249, 0.6008, 0.256, 0.6002, 0.25, 0.6242, 0.2559, 0.125, 0.525, 0.131, 0.5001, 0.131, 0.5249, 0.6008, 0.9999, 0.6003, 0.994, 0.625, 0.9939, 0.131, 0.7251, 0.131, 0.75, 0.1251, 0.7253, 0.6004, 0.494, 0.6243, 0.4941, 0.5997, 0.5, 0.369, 0.5252, 0.3693, 0.5, 0.375, 0.5246, 0.5999, 0.7501, 0.6246, 0.756, 0.6003, 0.7559, 0.375, 0.7258, 0.3693, 0.75, 0.369, 0.7248, 0.6006, 0.2498, 0.6, 0.2256, 0.625, 0.2261, 0.1253, 0.5245, 0.1312, 0.5, 0.131, 0.5249, 0.6001, 0.02445, 0.6, 0.0, 0.625, 0.02455, 0.131, 0.7251, 0.131, 0.75, 0.125, 0.7255, 0.6005, 0.494, 0.6248, 0.494, 0.6003, 0.4999, 0.369, 0.5243, 0.369, 0.5001, 0.375, 0.5244, 0.6003, 0.7255, 0.6246, 0.726, 0.5994, 0.75, 0.375, 0.7256, 0.3691, 0.7499, 0.369, 0.7257, 0.5999, 0.256, 0.6001, 0.25, 0.625, 0.256, 0.125, 0.5246, 0.1309, 0.5001, 0.131, 0.5244, 0.6, 0.0245, 0.5998, 1.385e-05, 0.6248, 0.02452, 0.131, 0.7256, 0.131, 0.75, 0.125, 0.7256, 0.6003, 0.494, 0.6247, 0.4941, 0.5991, 0.5, 0.369, 0.5248, 0.3688, 0.5, 0.3747, 0.5242, 0.5995, 0.7262, 0.625, 0.7256, 0.6004, 0.7494, 0.3749, 0.7259, 0.3689, 0.75, 0.369, 0.7252, 0.5996, 0.256, 0.6003, 0.2502, 0.625, 0.2562, 0.1251, 0.5255, 0.1311, 0.5012, 0.131, 0.5243, 0.6002, 0.02531, 0.6013, 0.0, 0.625, 0.02447, 0.131, 0.7257, 0.1312, 0.7499, 0.1253, 0.7256, 0.6, 0.5001, 0.6246, 0.5249, 0.6003, 0.5247, 0.369, 0.5243, 0.3691, 0.5001, 0.375, 0.5249, 0.6001, 0.7501, 0.625, 0.756, 0.5997, 0.756, 0.375, 0.7258, 0.3692, 0.7496, 0.369, 0.7257, 0.6007, 0.2499, 0.6007, 0.2256, 0.625, 0.2256, 0.125, 0.5242, 0.131, 0.5, 0.131, 0.5249, 0.6013, 1.0, 0.6007, 0.994, 0.625, 0.9941, 0.131, 0.7251, 0.1311, 0.7499, 0.1251, 0.7249, 0.1309, 0.5253, 0.131, 0.7247, 0.125, 0.7241, 0.125, 0.5237, 0.3691, 0.5266, 0.1309, 0.5253, 0.1309, 0.5, 0.369, 0.5, 0.6002, 0.5246, 0.3998, 0.5261, 0.3999, 0.4941, 0.6001, 0.4941, 0.4001, 0.0, 0.5992, 0.0, 0.5994, 0.02458, 0.4006, 0.02502, 0.6001, 0.7559, 0.3999, 0.756, 0.3999, 0.7239, 0.6001, 0.7254, 0.5992, 0.2559, 0.4008, 0.2559, 0.4009, 0.225, 0.5991, 0.2254, 0.625, 0.7561, 0.625, 0.9942, 0.5995, 0.9941, 0.6001, 0.7559, 0.6309, 0.5241, 0.6309, 0.7259, 0.6001, 0.7254, 0.6002, 0.5246, 0.131, 0.7247, 0.369, 0.7234, 0.3693, 0.75, 0.1309, 0.75, 0.625, 0.0241, 0.625, 0.2253, 0.5991, 0.2254, 0.5994, 0.02458, 0.625, 0.256, 0.625, 0.4942, 0.6001, 0.4941, 0.5992, 0.2559, 0.369, 0.7234, 0.3691, 0.5266, 0.3998, 0.5261, 0.3999, 0.7239, 0.131, 0.5243, 0.131, 0.7257, 0.125, 0.7239, 0.125, 0.5235, 0.369, 0.5245, 0.131, 0.5243, 0.1309, 0.5, 0.3691, 0.5, 0.6008, 0.524, 0.3992, 0.5244, 0.3991, 0.494, 0.6009, 0.494, 0.3993, 0.994, 0.6007, 0.994, 0.6019, 1.0, 0.401, 1.0, 0.6003, 0.756, 0.3997, 0.756, 0.3996, 0.7256, 0.6004, 0.726, 0.6003, 0.256, 0.3997, 0.256, 0.3997, 0.2255, 0.6003, 0.225, 0.625, 0.7561, 0.625, 0.9941, 0.6007, 0.994, 0.6003, 0.756, 0.631, 0.524, 0.6309, 0.726, 0.6004, 0.726, 0.6008, 0.524, 0.131, 0.7257, 0.369, 0.7255, 0.3691, 0.75, 0.1309, 0.75, 0.625, 0.02499, 0.625, 0.2249, 0.6003, 0.225, 0.6006, 0.02503, 0.625, 0.2559, 0.625, 0.4941, 0.6009, 0.494, 0.6003, 0.256, 0.369, 0.7255, 0.369, 0.5245, 0.3992, 0.5244, 0.3996, 0.7256, 0.1309, 0.5244, 0.131, 0.7256, 0.125, 0.7258, 0.125, 0.5247, 0.3691, 0.5244, 0.1309, 0.5244, 0.1312, 0.5, 0.3691, 0.5, 0.5997, 0.5255, 0.4003, 0.5247, 0.4003, 0.4941, 0.5997, 0.494, 0.3988, 0.0, 0.6006, 0.0, 0.601, 0.02446, 0.399, 0.02441, 0.6004, 0.756, 0.3996, 0.756, 0.3998, 0.7253, 0.6002, 0.7245, 0.6011, 0.256, 0.3989, 0.2559, 0.3988, 0.2256, 0.6012, 0.2255, 0.625, 0.7558, 0.625, 0.9939, 0.6009, 0.994, 0.6004, 0.756, 0.631, 0.5256, 0.631, 0.7244, 0.6002, 0.7245, 0.5997, 0.5255, 0.131, 0.7256, 0.369, 0.7256, 0.369, 0.75, 0.131, 0.75, 0.625, 0.02496, 0.625, 0.2257, 0.6012, 0.2255, 0.601, 0.02446, 0.625, 0.2559, 0.625, 0.4939, 0.5997, 0.494, 0.6011, 0.256, 0.369, 0.7256, 0.3691, 0.5244, 0.4003, 0.5247, 0.3998, 0.7253, 0.131, 0.5245, 0.131, 0.7255, 0.125, 0.725, 0.125, 0.5243, 0.369, 0.5245, 0.131, 0.5245, 0.1309, 0.5, 0.3692, 0.5, 0.6002, 0.5254, 0.3998, 0.5248, 0.3997, 0.494, 0.6003, 0.4941, 0.3997, 0.994, 0.6003, 0.994, 0.6012, 1.0, 0.4002, 1.0, 0.5997, 0.756, 0.4003, 0.756, 0.4002, 0.7252, 0.5998, 0.7246, 0.6007, 0.2559, 0.3993, 0.256, 0.3994, 0.2255, 0.6006, 0.2253, 0.625, 0.7558, 0.625, 0.9941, 0.6003, 0.994, 0.5997, 0.756, 0.6309, 0.5256, 0.631, 0.7244, 0.5998, 0.7246, 0.6002, 0.5254, 0.131, 0.7255, 0.369, 0.7255, 0.3692, 0.75, 0.1311, 0.75, 0.625, 0.02469, 0.625, 0.2249, 0.6006, 0.2253, 0.6004, 0.02473, 0.625, 0.256, 0.625, 0.4939, 0.6003, 0.4941, 0.6007, 0.2559, 0.369, 0.7255, 0.369, 0.5245, 0.3998, 0.5248, 0.4002, 0.7252, 0.1309, 0.5249, 0.1309, 0.7251, 0.125, 0.7258, 0.125, 0.5252, 0.3691, 0.5246, 0.1309, 0.5249, 0.1311, 0.5, 0.3691, 0.5, 0.5991, 0.5245, 0.4009, 0.5245, 0.4009, 0.4941, 0.5991, 0.4941, 0.4001, 0.0, 0.5999, 0.0, 0.6, 0.02455, 0.4, 0.02479, 0.5997, 0.756, 0.4003, 0.756, 0.4005, 0.7255, 0.5995, 0.7255, 0.6003, 0.2559, 0.3997, 0.2559, 0.3997, 0.2252, 0.6003, 0.2255, 0.625, 0.7558, 0.625, 0.994, 0.5999, 0.994, 0.5997, 0.756, 0.631, 0.5244, 0.631, 0.7256, 0.5995, 0.7255, 0.5991, 0.5245, 0.1309, 0.7251, 0.3691, 0.7254, 0.369, 0.75, 0.131, 0.75, 0.625, 0.02464, 0.625, 0.2257, 0.6003, 0.2255, 0.6, 0.02455, 0.625, 0.2559, 0.625, 0.4939, 0.5991, 0.4941, 0.6003, 0.2559, 0.3691, 0.7254, 0.3691, 0.5246, 0.4009, 0.5245, 0.4005, 0.7255, 0.131, 0.5247, 0.1309, 0.7253, 0.125, 0.7249, 0.125, 0.5251, 0.369, 0.5253, 0.131, 0.5247, 0.1311, 0.5, 0.3691, 0.5, 0.6005, 0.524, 0.3995, 0.525, 0.3992, 0.494, 0.6008, 0.494, 0.4005, 0.9941, 0.5995, 0.9941, 0.6008, 1.0, 0.4009, 1.0, 0.5992, 0.7559, 0.4008, 0.7559, 0.4005, 0.725, 0.5995, 0.726, 0.6003, 0.256, 0.3997, 0.256, 0.3999, 0.2252, 0.6001, 0.2246, 0.625, 0.7559, 0.625, 0.9938, 0.5995, 0.9941, 0.5992, 0.7559, 0.631, 0.5237, 0.6309, 0.7263, 0.5995, 0.726, 0.6005, 0.524, 0.1309, 0.7253, 0.3691, 0.7247, 0.369, 0.75, 0.1308, 0.75, 0.625, 0.02685, 0.625, 0.2261, 0.6001, 0.2246, 0.5997, 0.02538, 0.625, 0.2556, 0.625, 0.4939, 0.6008, 0.494, 0.6003, 0.256, 0.3691, 0.7247, 0.369, 0.5253, 0.3995, 0.525, 0.4005, 0.725, 0.131, 0.5242, 0.131, 0.7258, 0.125, 0.7248, 0.125, 0.5254, 0.369, 0.525, 0.131, 0.5242, 0.1309, 0.5, 0.3689, 0.5, 0.6001, 0.5243, 0.3999, 0.5249, 0.3999, 0.494, 0.6001, 0.494, 0.4006, 0.0, 0.5996, 0.0, 0.5995, 0.02597, 0.4005, 0.02458, 0.5997, 0.756, 0.4003, 0.756, 0.4002, 0.7251, 0.5998, 0.7257, 0.5997, 0.256, 0.4003, 0.256, 0.4004, 0.2254, 0.5996, 0.224, 0.625, 0.7561, 0.625, 0.994, 0.5995, 0.994, 0.5997, 0.756, 0.631, 0.5243, 0.631, 0.7257, 0.5998, 0.7257, 0.6001, 0.5243, 0.131, 0.7258, 0.369, 0.725, 0.3692, 0.75, 0.131, 0.75, 0.625, 0.02657, 0.625, 0.2242, 0.5996, 0.224, 0.5995, 0.02597, 0.625, 0.2559, 0.625, 0.4941, 0.6001, 0.494, 0.5997, 0.256, 0.369, 0.725, 0.369, 0.525, 0.3999, 0.5249, 0.4002, 0.7251, 0.131, 0.5244, 0.131, 0.7256, 0.125, 0.724, 0.125, 0.5238, 0.369, 0.5242, 0.131, 0.5244, 0.1308, 0.5, 0.3691, 0.5, 0.6003, 0.5248, 0.3997, 0.5244, 0.3999, 0.494, 0.6001, 0.494, 0.3994, 0.0, 0.6011, 0.0, 0.6005, 0.0252, 0.3996, 0.02464, 0.6008, 0.756, 0.3992, 0.756, 0.3993, 0.7256, 0.6007, 0.7252, 0.599, 0.256, 0.401, 0.256, 0.4006, 0.2254, 0.5994, 0.2248, 0.625, 0.756, 0.625, 0.9942, 0.6008, 0.994, 0.6008, 0.756, 0.631, 0.525, 0.631, 0.725, 0.6007, 0.7252, 0.6003, 0.5248, 0.131, 0.7256, 0.369, 0.7258, 0.369, 0.75, 0.1311, 0.75, 0.625, 0.02471, 0.625, 0.224, 0.5994, 0.2248, 0.6005, 0.0252, 0.625, 0.2561, 0.625, 0.494, 0.6001, 0.494, 0.599, 0.256, 0.369, 0.7258, 0.369, 0.5242, 0.3997, 0.5244, 0.3993, 0.7256, 0.131, 0.5236, 0.131, 0.7264, 0.125, 0.7247, 0.125, 0.523, 0.369, 0.5249, 0.131, 0.5236, 0.1309, 0.5, 0.3693, 0.5, 0.6006, 0.5253, 0.3994, 0.525, 0.3994, 0.494, 0.6006, 0.494, 0.3993, 0.994, 0.6007, 0.994, 0.6025, 1.0, 0.4012, 1.0, 0.6004, 0.756, 0.3996, 0.756, 0.3996, 0.725, 0.6004, 0.7247, 0.6006, 0.256, 0.3994, 0.256, 0.3994, 0.2262, 0.6006, 0.2255, 0.625, 0.7558, 0.625, 0.9941, 0.6007, 0.994, 0.6004, 0.756, 0.631, 0.5253, 0.631, 0.7247, 0.6004, 0.7247, 0.6006, 0.5253, 0.131, 0.7264, 0.369, 0.7251, 0.369, 0.75, 0.1311, 0.75, 0.625, 0.02446, 0.625, 0.2247, 0.6006, 0.2255, 0.6006, 0.02457, 0.625, 0.2561, 0.625, 0.4939, 0.6006, 0.494, 0.6006, 0.256, 0.369, 0.7251, 0.369, 0.5249, 0.3994, 0.525, 0.3996, 0.725, 0.131, 0.5249, 0.131, 0.7251, 0.125, 0.7254, 0.125, 0.5246, 0.369, 0.5261, 0.131, 0.5249, 0.1308, 0.5, 0.3691, 0.5, 0.6003, 0.5248, 0.3997, 0.5258, 0.3999, 0.4941, 0.6001, 0.4941, 0.3998, 0.994, 0.6002, 0.994, 0.5991, 1.0, 0.3996, 1.0, 0.6006, 0.756, 0.3994, 0.756, 0.3995, 0.7242, 0.6005, 0.7252, 0.5994, 0.2559, 0.4006, 0.2559, 0.4005, 0.2253, 0.5995, 0.2256, 0.625, 0.7558, 0.625, 0.994, 0.6002, 0.994, 0.6006, 0.756, 0.6309, 0.5244, 0.631, 0.7256, 0.6005, 0.7252, 0.6003, 0.5248, 0.131, 0.7251, 0.369, 0.7239, 0.3689, 0.75, 0.1308, 0.75, 0.625, 0.02429, 0.625, 0.2256, 0.5995, 0.2256, 0.6, 0.02444, 0.625, 0.2559, 0.625, 0.4939, 0.6001, 0.4941, 0.5994, 0.2559, 0.369, 0.7239, 0.369, 0.5261, 0.3997, 0.5258, 0.3995, 0.7242, 0.1309, 0.5244, 0.131, 0.7256, 0.125, 0.7243, 0.125, 0.5242, 0.3691, 0.5248, 0.1309, 0.5244, 0.131, 0.5, 0.3691, 0.5, 0.5999, 0.5259, 0.4001, 0.5251, 0.4002, 0.4941, 0.5998, 0.4941, 0.3995, 0.0, 0.5991, 0.0, 0.5997, 0.02529, 0.4003, 0.02458, 0.6004, 0.7559, 0.3996, 0.756, 0.3997, 0.7249, 0.6003, 0.7241, 0.5997, 0.2559, 0.4003, 0.2559, 0.4003, 0.2254, 0.5997, 0.2247, 0.625, 0.7561, 0.625, 0.9942, 0.5997, 0.9941, 0.6004, 0.7559, 0.6309, 0.5261, 0.6309, 0.7239, 0.6003, 0.7241, 0.5999, 0.5259, 0.131, 0.7256, 0.369, 0.7252, 0.3692, 0.75, 0.1308, 0.75, 0.625, 0.02506, 0.625, 0.2238, 0.5997, 0.2247, 0.5997, 0.02529, 0.625, 0.2561, 0.625, 0.4943, 0.5998, 0.4941, 0.5997, 0.2559, 0.369, 0.7252, 0.3691, 0.5248, 0.4001, 0.5251, 0.3997, 0.7249, 0.1309, 0.5245, 0.1309, 0.7255, 0.125, 0.7252, 0.125, 0.5245, 0.3691, 0.5254, 0.1309, 0.5245, 0.131, 0.5, 0.369, 0.5, 0.6003, 0.5251, 0.3997, 0.5254, 0.3997, 0.4941, 0.6003, 0.494, 0.3999, 0.0, 0.6001, 0.0, 0.6002, 0.0248, 0.3998, 0.02451, 0.6005, 0.756, 0.3995, 0.756, 0.3996, 0.7246, 0.6004, 0.7249, 0.6005, 0.256, 0.3995, 0.2559, 0.3996, 0.2255, 0.6004, 0.2252, 0.625, 0.7559, 0.625, 0.994, 0.6001, 0.994, 0.6005, 0.756, 0.631, 0.5249, 0.631, 0.7251, 0.6004, 0.7249, 0.6003, 0.5251, 0.1309, 0.7255, 0.3691, 0.7246, 0.3689, 0.75, 0.1309, 0.75, 0.625, 0.0248, 0.625, 0.225, 0.6004, 0.2252, 0.6002, 0.0248, 0.625, 0.256, 0.625, 0.494, 0.6003, 0.494, 0.6005, 0.256, 0.3691, 0.7246, 0.3691, 0.5254, 0.3997, 0.5254, 0.3996, 0.7246, 0.131, 0.5256, 0.131, 0.7244, 0.125, 0.7241, 0.125, 0.525, 0.369, 0.5254, 0.131, 0.5256, 0.1308, 0.5, 0.369, 0.5, 0.6006, 0.5253, 0.3994, 0.5253, 0.3998, 0.494, 0.6002, 0.494, 0.3994, 0.994, 0.6006, 0.994, 0.6004, 1.0, 0.3997, 1.0, 0.6017, 0.756, 0.3983, 0.756, 0.3985, 0.7247, 0.6015, 0.7247, 0.6002, 0.256, 0.3998, 0.256, 0.3997, 0.2245, 0.6003, 0.2247, 0.625, 0.7559, 0.625, 0.9941, 0.6006, 0.994, 0.6017, 0.756, 0.631, 0.5253, 0.631, 0.7247, 0.6015, 0.7247, 0.6006, 0.5253, 0.131, 0.7244, 0.369, 0.7246, 0.3689, 0.75, 0.1307, 0.75, 0.625, 0.0251, 0.625, 0.2246, 0.6003, 0.2247, 0.6005, 0.02531, 0.625, 0.256, 0.625, 0.494, 0.6002, 0.494, 0.6002, 0.256, 0.369, 0.7246, 0.369, 0.5254, 0.3994, 0.5253, 0.3985, 0.7247, 0.131, 0.5254, 0.131, 0.7246, 0.125, 0.7259, 0.125, 0.5259, 0.369, 0.5243, 0.131, 0.5254, 0.131, 0.5, 0.369, 0.5, 0.6005, 0.5243, 0.3995, 0.5242, 0.3996, 0.494, 0.6004, 0.494, 0.4002, 0.0, 0.5998, 0.0, 0.5998, 0.02475, 0.4002, 0.02528, 0.6008, 0.756, 0.3992, 0.756, 0.3993, 0.7258, 0.6007, 0.7257, 0.6005, 0.256, 0.3995, 0.256, 0.3997, 0.2247, 0.6003, 0.2253, 0.625, 0.7561, 0.625, 0.9942, 0.5997, 0.994, 0.6008, 0.756, 0.631, 0.5243, 0.631, 0.7257, 0.6007, 0.7257, 0.6005, 0.5243, 0.131, 0.7246, 0.369, 0.7257, 0.3689, 0.75, 0.131, 0.75, 0.625, 0.02374, 0.625, 0.2247, 0.6003, 0.2253, 0.5998, 0.02475, 0.625, 0.2562, 0.625, 0.494, 0.6004, 0.494, 0.6005, 0.256, 0.369, 0.7257, 0.369, 0.5243, 0.3995, 0.5242, 0.3993, 0.7258, 0.131, 0.5248, 0.131, 0.7252, 0.125, 0.7254, 0.125, 0.5247, 0.369, 0.5245, 0.131, 0.5248, 0.131, 0.5, 0.369, 0.5, 0.6009, 0.5243, 0.3991, 0.5244, 0.3991, 0.494, 0.6009, 0.494, 0.3995, 0.994, 0.6005, 0.9941, 0.6, 1.0, 0.3993, 1.0, 0.6008, 0.7559, 0.3992, 0.756, 0.3991, 0.7256, 0.6009, 0.7257, 0.6004, 0.256, 0.3996, 0.256, 0.3997, 0.2252, 0.6003, 0.2255, 0.625, 0.756, 0.625, 0.9939, 0.6005, 0.9941, 0.6008, 0.7559, 0.631, 0.5243, 0.6309, 0.7257, 0.6009, 0.7257, 0.6009, 0.5243, 0.131, 0.7252, 0.369, 0.7255, 0.369, 0.75, 0.1308, 0.75, 0.625, 0.02515, 0.625, 0.2264, 0.6003, 0.2255, 0.6004, 0.02448, 0.625, 0.2558, 0.625, 0.4941, 0.6009, 0.494, 0.6004, 0.256, 0.369, 0.7255, 0.369, 0.5245, 0.3991, 0.5244, 0.3991, 0.7256, 0.131, 0.5249, 0.131, 0.7251, 0.125, 0.7251, 0.125, 0.5248, 0.369, 0.5251, 0.131, 0.5249, 0.131, 0.5, 0.369, 0.5, 0.6004, 0.5247, 0.3996, 0.525, 0.3995, 0.494, 0.6005, 0.494, 0.3997, 0.994, 0.6003, 0.994, 0.6008, 1.0, 0.3996, 1.0, 0.6002, 0.756, 0.3998, 0.756, 0.3998, 0.725, 0.6002, 0.7253, 0.6008, 0.256, 0.3992, 0.256, 0.3993, 0.2251, 0.6007, 0.2252, 0.625, 0.756, 0.625, 0.9939, 0.6003, 0.994, 0.6002, 0.756, 0.631, 0.5246, 0.631, 0.7254, 0.6002, 0.7253, 0.6004, 0.5247, 0.131, 0.7251, 0.369, 0.7249, 0.369, 0.75, 0.131, 0.75, 0.625, 0.02515, 0.625, 0.2257, 0.6007, 0.2252, 0.6005, 0.0248, 0.625, 0.2559, 0.625, 0.494, 0.6005, 0.494, 0.6008, 0.256, 0.369, 0.7249, 0.369, 0.5251, 0.3996, 0.525, 0.3998, 0.725, 0.131, 0.5249, 0.131, 0.7251, 0.125, 0.7255, 0.125, 0.5248, 0.369, 0.5252, 0.131, 0.5249, 0.1312, 0.5, 0.3693, 0.5, 0.6004, 0.5239, 0.3995, 0.5249, 0.3996, 0.4941, 0.6004, 0.494, 0.3997, 0.0, 0.6, 0.0, 0.6001, 0.02445, 0.3999, 0.02478, 0.6003, 0.7559, 0.3997, 0.756, 0.3996, 0.7251, 0.6004, 0.7261, 0.6, 0.256, 0.4, 0.2559, 0.4, 0.2252, 0.6, 0.2256, 0.625, 0.756, 0.625, 0.994, 0.6002, 0.9941, 0.6003, 0.7559, 0.6309, 0.5236, 0.6309, 0.7264, 0.6004, 0.7261, 0.6004, 0.5239, 0.131, 0.7251, 0.369, 0.7248, 0.3693, 0.75, 0.131, 0.75, 0.625, 0.02455, 0.625, 0.2261, 0.6, 0.2256, 0.6001, 0.02445, 0.625, 0.2559, 0.625, 0.4941, 0.6004, 0.494, 0.6, 0.256, 0.369, 0.7248, 0.369, 0.5252, 0.3995, 0.5249, 0.3996, 0.7251, 0.131, 0.5244, 0.131, 0.7256, 0.125, 0.7256, 0.125, 0.5246, 0.369, 0.5243, 0.131, 0.5244, 0.1309, 0.5, 0.369, 0.5, 0.6005, 0.5245, 0.3995, 0.5244, 0.3995, 0.494, 0.6005, 0.494, 0.3999, 0.0, 0.6, 0.0, 0.6, 0.0245, 0.4, 0.02447, 0.6002, 0.756, 0.3998, 0.756, 0.3997, 0.7256, 0.6003, 0.7255, 0.5999, 0.256, 0.4001, 0.256, 0.4001, 0.2255, 0.5999, 0.2255, 0.625, 0.7559, 0.625, 0.9941, 0.6, 0.994, 0.6002, 0.756, 0.631, 0.5245, 0.631, 0.7255, 0.6003, 0.7255, 0.6005, 0.5245, 0.131, 0.7256, 0.369, 0.7257, 0.3691, 0.75, 0.131, 0.75, 0.625, 0.02433, 0.625, 0.2253, 0.5999, 0.2255, 0.6, 0.0245, 0.625, 0.256, 0.625, 0.494, 0.6005, 0.494, 0.5999, 0.256, 0.369, 0.7257, 0.369, 0.5243, 0.3995, 0.5244, 0.3997, 0.7256, 0.131, 0.5243, 0.131, 0.7257, 0.125, 0.7253, 0.125, 0.5252, 0.369, 0.5248, 0.131, 0.5243, 0.1311, 0.5, 0.3688, 0.5, 0.6001, 0.5238, 0.3999, 0.5246, 0.3997, 0.494, 0.6003, 0.494, 0.4007, 0.0, 0.6013, 0.0, 0.6002, 0.02531, 0.3998, 0.02457, 0.5994, 0.756, 0.4006, 0.756, 0.4005, 0.7254, 0.5995, 0.7262, 0.5996, 0.256, 0.4004, 0.256, 0.4003, 0.2254, 0.5997, 0.2247, 0.625, 0.7563, 0.625, 0.9942, 0.6003, 0.994, 0.5994, 0.756, 0.6311, 0.5237, 0.6311, 0.7263, 0.5995, 0.7262, 0.6001, 0.5238, 0.131, 0.7257, 0.369, 0.7252, 0.3689, 0.75, 0.1312, 0.75, 0.625, 0.02447, 0.625, 0.2238, 0.5997, 0.2247, 0.6002, 0.02531, 0.625, 0.2562, 0.625, 0.494, 0.6003, 0.494, 0.5996, 0.256, 0.369, 0.7252, 0.369, 0.5248, 0.3999, 0.5246, 0.4005, 0.7254, 0.131, 0.5249, 0.131, 0.7251, 0.125, 0.7244, 0.125, 0.5236, 0.369, 0.5243, 0.131, 0.5249, 0.131, 0.5, 0.369, 0.5, 0.6003, 0.5247, 0.3997, 0.5244, 0.3995, 0.494, 0.6005, 0.494, 0.3993, 0.994, 0.6007, 0.994, 0.6013, 1.0, 0.3998, 1.0, 0.5997, 0.756, 0.4003, 0.756, 0.4002, 0.7256, 0.5998, 0.7253, 0.6007, 0.256, 0.3993, 0.256, 0.3993, 0.2251, 0.6007, 0.2256, 0.625, 0.756, 0.625, 0.9941, 0.6007, 0.994, 0.5997, 0.756, 0.631, 0.5247, 0.631, 0.7253, 0.5998, 0.7253, 0.6003, 0.5247, 0.131, 0.7251, 0.369, 0.7257, 0.3693, 0.75, 0.1311, 0.75, 0.625, 0.02411, 0.625, 0.2255, 0.6007, 0.2256, 0.6008, 0.02439, 0.625, 0.256, 0.625, 0.4941, 0.6005, 0.494, 0.6007, 0.256, 0.369, 0.7257, 0.369, 0.5243, 0.3997, 0.5244, 0.4002, 0.7256, 0.4008, 0.2559, 0.5992, 0.2559, 0.6001, 0.4941, 0.3999, 0.4941])
me_cube.materials.append(mat_door_material)
me_cube.use_mirror_vertex_groups = False
me_cube.update()

# ---- objects
ob_wallinsidev2 = bpy.data.objects.new('wallinsideV2', me_cube)

# ---- transforms, parenting, visibility, modifiers, constraints
ob_wallinsidev2.location = (0.0, 0.0, 0.0)
ob_wallinsidev2.lock_rotations_4d = False
ob_wallinsidev2.empty_display_type = 'ARROWS'
ob_wallinsidev2.lineart.crease_threshold = 0.0

# ---- collection membership
col_collection.objects.link(ob_wallinsidev2)

# ---- scene / render settings (as saved in the file)
scene.frame_start = 1; scene.frame_end = 250; scene.frame_set(1)
scene.render.engine = 'BLENDER_EEVEE_NEXT'
scene.cycles.sampling_pattern = 'TABULATED_SOBOL'
scene.cycles.use_light_tree = False
scene.view_settings.view_transform = 'Filmic'
bpy.context.view_layer.update()

# ---- added for rendering (the .blend has no active camera and no usable light): camera, sun
cam_auto = bpy.data.cameras.new('AutoCamera')
cam_auto.lens = 50.0
cam_auto.sensor_width = 36.0
cam_auto.clip_end = 1000.0
ob_auto_camera = bpy.data.objects.new('AutoCamera', cam_auto)
scene.collection.objects.link(ob_auto_camera)
ob_auto_camera.location = (18.4785, -14.5952, 11.4589)
ob_auto_camera.rotation_euler = (1.09748, -7.21219e-08, 0.694738)
scene.camera = ob_auto_camera
light_auto_sun = bpy.data.lights.new('AutoSun', 'SUN')
light_auto_sun.energy = 3.0
light_auto_sun.angle = 0.0523599
ob_auto_sun = bpy.data.objects.new('AutoSun', light_auto_sun)
scene.collection.objects.link(ob_auto_sun)
ob_auto_sun.rotation_euler = (0.872665, 0.174533, 0.523599)
bpy.context.view_layer.update()
